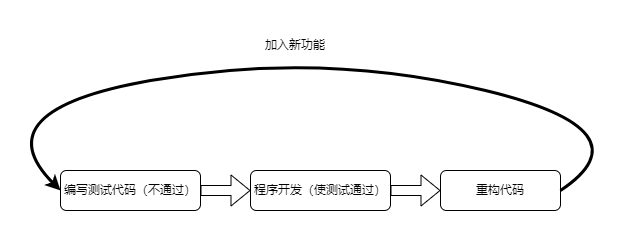

The diagram above was exported from draw.io. Its source (the exported page's mxGraphModel, read from the mxfile embedded in the PNG):
<mxGraphModel dx="1050" dy="629" grid="1" gridSize="10" guides="1" tooltips="1" connect="1" arrows="1" fold="1" page="1" pageScale="1" pageWidth="827" pageHeight="1169" math="0" shadow="0">
  <root>
    <mxCell id="WIyWlLk6GJQsqaUBKTNV-0" />
    <mxCell id="WIyWlLk6GJQsqaUBKTNV-1" parent="WIyWlLk6GJQsqaUBKTNV-0" />
    <mxCell id="WIyWlLk6GJQsqaUBKTNV-3" value="编写测试代码（不通过）" style="rounded=1;whiteSpace=wrap;html=1;fontSize=12;glass=0;strokeWidth=1;shadow=0;" parent="WIyWlLk6GJQsqaUBKTNV-1" vertex="1">
      <mxGeometry x="150" y="290" width="140" height="40" as="geometry" />
    </mxCell>
    <mxCell id="WIyWlLk6GJQsqaUBKTNV-7" value="程序开发（使测试通过）" style="rounded=1;whiteSpace=wrap;html=1;fontSize=12;glass=0;strokeWidth=1;shadow=0;" parent="WIyWlLk6GJQsqaUBKTNV-1" vertex="1">
      <mxGeometry x="340" y="290" width="140" height="40" as="geometry" />
    </mxCell>
    <mxCell id="WIyWlLk6GJQsqaUBKTNV-12" value="重构代码" style="rounded=1;whiteSpace=wrap;html=1;fontSize=12;glass=0;strokeWidth=1;shadow=0;" parent="WIyWlLk6GJQsqaUBKTNV-1" vertex="1">
      <mxGeometry x="530" y="290" width="120" height="40" as="geometry" />
    </mxCell>
    <mxCell id="BjwtSLxMQj1sq3oxs1GC-0" value="" style="shape=flexArrow;endArrow=classic;html=1;rounded=0;entryX=0;entryY=0.5;entryDx=0;entryDy=0;" edge="1" parent="WIyWlLk6GJQsqaUBKTNV-1" source="WIyWlLk6GJQsqaUBKTNV-3" target="WIyWlLk6GJQsqaUBKTNV-7">
      <mxGeometry width="50" height="50" relative="1" as="geometry">
        <mxPoint x="240" y="360" as="sourcePoint" />
        <mxPoint x="290" y="310" as="targetPoint" />
      </mxGeometry>
    </mxCell>
    <mxCell id="BjwtSLxMQj1sq3oxs1GC-1" value="" style="shape=flexArrow;endArrow=classic;html=1;rounded=0;entryX=0;entryY=0.5;entryDx=0;entryDy=0;" edge="1" parent="WIyWlLk6GJQsqaUBKTNV-1" source="WIyWlLk6GJQsqaUBKTNV-7" target="WIyWlLk6GJQsqaUBKTNV-12">
      <mxGeometry width="50" height="50" relative="1" as="geometry">
        <mxPoint x="490" y="400" as="sourcePoint" />
        <mxPoint x="540" y="350" as="targetPoint" />
      </mxGeometry>
    </mxCell>
    <mxCell id="BjwtSLxMQj1sq3oxs1GC-2" value="" style="curved=1;endArrow=classic;html=1;rounded=0;entryX=0;entryY=0.5;entryDx=0;entryDy=0;exitX=1;exitY=0.5;exitDx=0;exitDy=0;strokeWidth=3;" edge="1" parent="WIyWlLk6GJQsqaUBKTNV-1" source="WIyWlLk6GJQsqaUBKTNV-12" target="WIyWlLk6GJQsqaUBKTNV-3">
      <mxGeometry width="50" height="50" relative="1" as="geometry">
        <mxPoint x="420" y="450" as="sourcePoint" />
        <mxPoint x="470" y="400" as="targetPoint" />
        <Array as="points">
          <mxPoint x="740" y="250" />
          <mxPoint x="410" y="170" />
          <mxPoint x="70" y="230" />
        </Array>
      </mxGeometry>
    </mxCell>
    <mxCell id="BjwtSLxMQj1sq3oxs1GC-3" value="加入新功能" style="text;strokeColor=none;align=center;fillColor=none;html=1;verticalAlign=middle;whiteSpace=wrap;rounded=0;" vertex="1" parent="WIyWlLk6GJQsqaUBKTNV-1">
      <mxGeometry x="340" y="150" width="90" height="30" as="geometry" />
    </mxCell>
  </root>
</mxGraphModel>